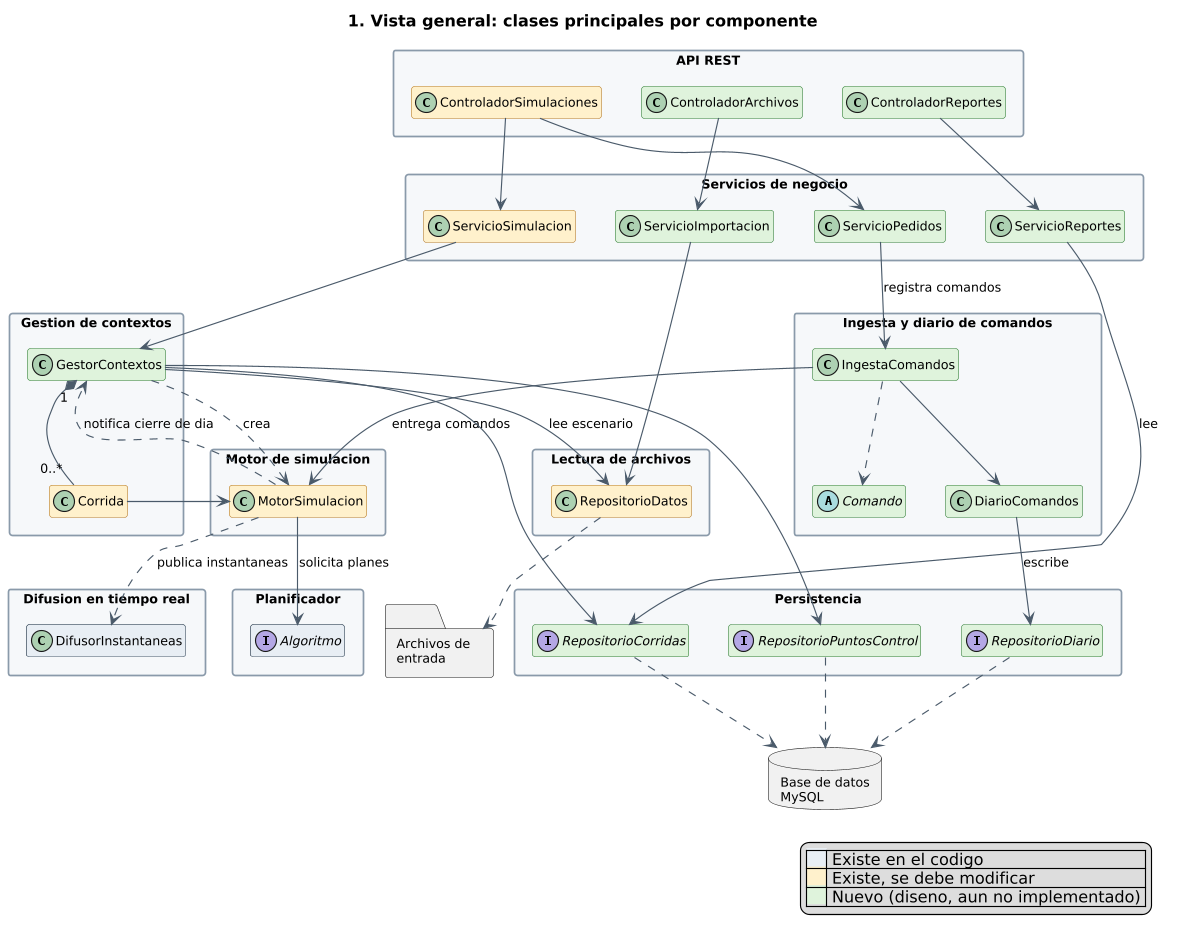

The diagram above was rendered by PlantUML. Its source (embedded in the PNG):
@startuml 1-vista-general
!include estilo.iuml
allowmixing
hide members
title 1. Vista general: clases principales por componente

package "API REST" as P_API {
  class ControladorReportes <<nuevo>>
  class ControladorSimulaciones <<modificar>>
  class ControladorArchivos <<nuevo>>
}
package "Servicios de negocio" as P_SRV {
  class ServicioSimulacion <<modificar>>
  class ServicioPedidos <<nuevo>>
  class ServicioImportacion <<nuevo>>
  class ServicioReportes <<nuevo>>
}
package "Ingesta y diario de comandos" as P_ING {
  class IngestaComandos <<nuevo>>
  class DiarioComandos <<nuevo>>
  abstract class Comando <<nuevo>>
}
package "Gestion de contextos" as P_CTX {
  class GestorContextos <<nuevo>>
  class Corrida <<modificar>>
}
package "Motor de simulacion" as P_MOT {
  class MotorSimulacion <<modificar>>
}
package "Difusion en tiempo real" as P_DIF {
  class DifusorInstantaneas
}
package "Planificador" as P_PLA {
  interface Algoritmo
}
package "Persistencia" as P_PER {
  interface RepositorioCorridas <<nuevo>>
  interface RepositorioPuntosControl <<nuevo>>
  interface RepositorioDiario <<nuevo>>
}
package "Lectura de archivos" as P_ARC {
  class RepositorioDatos <<modificar>>
}

database "Base de datos\nMySQL" as BD
folder "Archivos de\nentrada" as AR

ControladorSimulaciones --> ServicioSimulacion
ControladorSimulaciones --> ServicioPedidos
ControladorArchivos --> ServicioImportacion
ControladorReportes --> ServicioReportes
ServicioReportes --> RepositorioCorridas : lee
DiarioComandos --> RepositorioDiario : escribe
ServicioPedidos --> IngestaComandos : registra comandos
ServicioSimulacion --> GestorContextos
ServicioImportacion --> RepositorioDatos
IngestaComandos --> DiarioComandos
IngestaComandos ..> Comando
IngestaComandos --> MotorSimulacion : entrega comandos
GestorContextos "1" *-- "0..*" Corrida
Corrida --> MotorSimulacion
GestorContextos ..> MotorSimulacion : crea
MotorSimulacion ..> GestorContextos : notifica cierre de dia
MotorSimulacion ..> DifusorInstantaneas : publica instantaneas
MotorSimulacion --> Algoritmo : solicita planes
GestorContextos --> RepositorioCorridas
GestorContextos --> RepositorioPuntosControl
GestorContextos --> RepositorioDatos : lee escenario
RepositorioCorridas ..> BD
RepositorioPuntosControl ..> BD
RepositorioDiario ..> BD
RepositorioDatos ..> AR

!include leyenda.iuml
@enduml